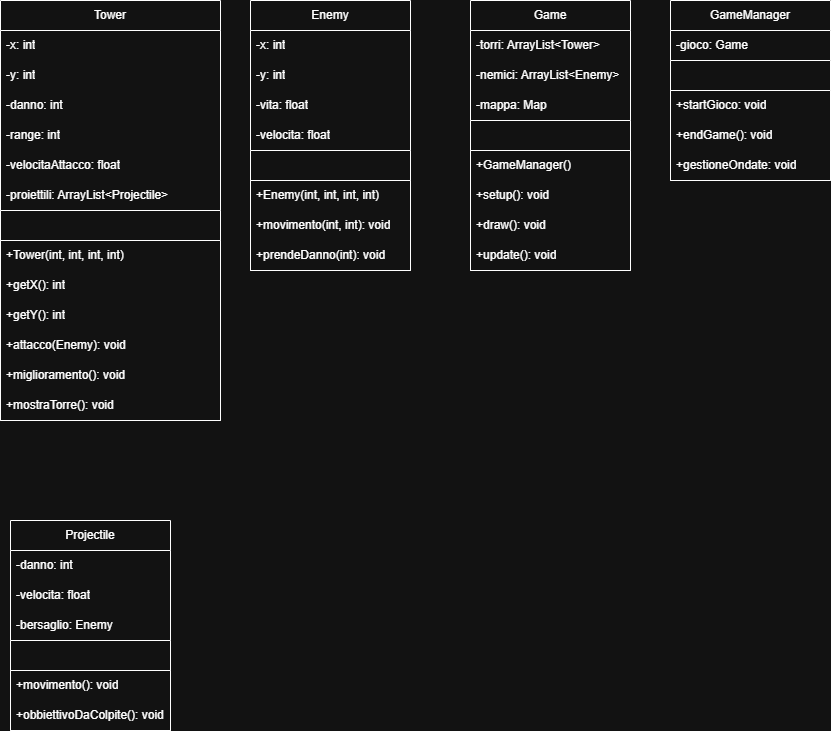

The diagram above was exported from draw.io. Its source (the exported page's mxGraphModel, read from the mxfile embedded in the PNG):
<mxGraphModel dx="1026" dy="691" grid="1" gridSize="10" guides="1" tooltips="1" connect="1" arrows="1" fold="1" page="1" pageScale="1" pageWidth="827" pageHeight="1169" math="0" shadow="0">
  <root>
    <mxCell id="0" />
    <mxCell id="1" parent="0" />
    <mxCell id="Sb3pi4fa74wOgrb8Pi-W-1" value="Tower" style="swimlane;fontStyle=0;childLayout=stackLayout;horizontal=1;startSize=30;horizontalStack=0;resizeParent=1;resizeParentMax=0;resizeLast=0;collapsible=1;marginBottom=0;whiteSpace=wrap;html=1;" parent="1" vertex="1">
      <mxGeometry x="10" y="280" width="220" height="420" as="geometry" />
    </mxCell>
    <mxCell id="Sb3pi4fa74wOgrb8Pi-W-4" value="-x: int" style="text;strokeColor=none;fillColor=none;align=left;verticalAlign=middle;spacingLeft=4;spacingRight=4;overflow=hidden;points=[[0,0.5],[1,0.5]];portConstraint=eastwest;rotatable=0;whiteSpace=wrap;html=1;" parent="Sb3pi4fa74wOgrb8Pi-W-1" vertex="1">
      <mxGeometry y="30" width="220" height="30" as="geometry" />
    </mxCell>
    <mxCell id="Sb3pi4fa74wOgrb8Pi-W-11" value="-y: int" style="text;strokeColor=none;fillColor=none;align=left;verticalAlign=middle;spacingLeft=4;spacingRight=4;overflow=hidden;points=[[0,0.5],[1,0.5]];portConstraint=eastwest;rotatable=0;whiteSpace=wrap;html=1;" parent="Sb3pi4fa74wOgrb8Pi-W-1" vertex="1">
      <mxGeometry y="60" width="220" height="30" as="geometry" />
    </mxCell>
    <mxCell id="Sb3pi4fa74wOgrb8Pi-W-12" value="-danno: int" style="text;strokeColor=none;fillColor=none;align=left;verticalAlign=middle;spacingLeft=4;spacingRight=4;overflow=hidden;points=[[0,0.5],[1,0.5]];portConstraint=eastwest;rotatable=0;whiteSpace=wrap;html=1;" parent="Sb3pi4fa74wOgrb8Pi-W-1" vertex="1">
      <mxGeometry y="90" width="220" height="30" as="geometry" />
    </mxCell>
    <mxCell id="Sb3pi4fa74wOgrb8Pi-W-13" value="-range: int" style="text;strokeColor=none;fillColor=none;align=left;verticalAlign=middle;spacingLeft=4;spacingRight=4;overflow=hidden;points=[[0,0.5],[1,0.5]];portConstraint=eastwest;rotatable=0;whiteSpace=wrap;html=1;" parent="Sb3pi4fa74wOgrb8Pi-W-1" vertex="1">
      <mxGeometry y="120" width="220" height="30" as="geometry" />
    </mxCell>
    <mxCell id="Sb3pi4fa74wOgrb8Pi-W-43" value="-velocitaAttacco: float" style="text;strokeColor=none;fillColor=none;align=left;verticalAlign=middle;spacingLeft=4;spacingRight=4;overflow=hidden;points=[[0,0.5],[1,0.5]];portConstraint=eastwest;rotatable=0;whiteSpace=wrap;html=1;" parent="Sb3pi4fa74wOgrb8Pi-W-1" vertex="1">
      <mxGeometry y="150" width="220" height="30" as="geometry" />
    </mxCell>
    <mxCell id="4qOPiDTkNYLBrtp2hpbq-1" value="-proiettili: ArrayList&amp;lt;Projectile&amp;gt;" style="text;strokeColor=none;fillColor=none;align=left;verticalAlign=middle;spacingLeft=4;spacingRight=4;overflow=hidden;points=[[0,0.5],[1,0.5]];portConstraint=eastwest;rotatable=0;whiteSpace=wrap;html=1;" vertex="1" parent="Sb3pi4fa74wOgrb8Pi-W-1">
      <mxGeometry y="180" width="220" height="30" as="geometry" />
    </mxCell>
    <mxCell id="Sb3pi4fa74wOgrb8Pi-W-14" value="" style="swimlane;fontStyle=0;childLayout=stackLayout;horizontal=1;startSize=30;horizontalStack=0;resizeParent=1;resizeParentMax=0;resizeLast=0;collapsible=1;marginBottom=0;whiteSpace=wrap;html=1;" parent="Sb3pi4fa74wOgrb8Pi-W-1" vertex="1">
      <mxGeometry y="210" width="220" height="210" as="geometry" />
    </mxCell>
    <mxCell id="Sb3pi4fa74wOgrb8Pi-W-17" value="+Tower(int, int, int, int)" style="text;strokeColor=none;fillColor=none;align=left;verticalAlign=middle;spacingLeft=4;spacingRight=4;overflow=hidden;points=[[0,0.5],[1,0.5]];portConstraint=eastwest;rotatable=0;whiteSpace=wrap;html=1;" parent="Sb3pi4fa74wOgrb8Pi-W-14" vertex="1">
      <mxGeometry y="30" width="220" height="30" as="geometry" />
    </mxCell>
    <mxCell id="4qOPiDTkNYLBrtp2hpbq-2" value="+getX(): int" style="text;strokeColor=none;fillColor=none;align=left;verticalAlign=middle;spacingLeft=4;spacingRight=4;overflow=hidden;points=[[0,0.5],[1,0.5]];portConstraint=eastwest;rotatable=0;whiteSpace=wrap;html=1;" vertex="1" parent="Sb3pi4fa74wOgrb8Pi-W-14">
      <mxGeometry y="60" width="220" height="30" as="geometry" />
    </mxCell>
    <mxCell id="4qOPiDTkNYLBrtp2hpbq-3" value="+getY(): int" style="text;strokeColor=none;fillColor=none;align=left;verticalAlign=middle;spacingLeft=4;spacingRight=4;overflow=hidden;points=[[0,0.5],[1,0.5]];portConstraint=eastwest;rotatable=0;whiteSpace=wrap;html=1;" vertex="1" parent="Sb3pi4fa74wOgrb8Pi-W-14">
      <mxGeometry y="90" width="220" height="30" as="geometry" />
    </mxCell>
    <mxCell id="Sb3pi4fa74wOgrb8Pi-W-42" value="+attacco(Enemy): void" style="text;strokeColor=none;fillColor=none;align=left;verticalAlign=middle;spacingLeft=4;spacingRight=4;overflow=hidden;points=[[0,0.5],[1,0.5]];portConstraint=eastwest;rotatable=0;whiteSpace=wrap;html=1;" parent="Sb3pi4fa74wOgrb8Pi-W-14" vertex="1">
      <mxGeometry y="120" width="220" height="30" as="geometry" />
    </mxCell>
    <mxCell id="4qOPiDTkNYLBrtp2hpbq-4" value="+miglioramento(): void" style="text;strokeColor=none;fillColor=none;align=left;verticalAlign=middle;spacingLeft=4;spacingRight=4;overflow=hidden;points=[[0,0.5],[1,0.5]];portConstraint=eastwest;rotatable=0;whiteSpace=wrap;html=1;" vertex="1" parent="Sb3pi4fa74wOgrb8Pi-W-14">
      <mxGeometry y="150" width="220" height="30" as="geometry" />
    </mxCell>
    <mxCell id="4qOPiDTkNYLBrtp2hpbq-5" value="+mostraTorre(): void" style="text;strokeColor=none;fillColor=none;align=left;verticalAlign=middle;spacingLeft=4;spacingRight=4;overflow=hidden;points=[[0,0.5],[1,0.5]];portConstraint=eastwest;rotatable=0;whiteSpace=wrap;html=1;" vertex="1" parent="Sb3pi4fa74wOgrb8Pi-W-14">
      <mxGeometry y="180" width="220" height="30" as="geometry" />
    </mxCell>
    <mxCell id="Sb3pi4fa74wOgrb8Pi-W-18" value="Enemy" style="swimlane;fontStyle=0;childLayout=stackLayout;horizontal=1;startSize=30;horizontalStack=0;resizeParent=1;resizeParentMax=0;resizeLast=0;collapsible=1;marginBottom=0;whiteSpace=wrap;html=1;" parent="1" vertex="1">
      <mxGeometry x="260" y="280" width="160" height="270" as="geometry" />
    </mxCell>
    <mxCell id="Sb3pi4fa74wOgrb8Pi-W-19" value="-x: int" style="text;strokeColor=none;fillColor=none;align=left;verticalAlign=middle;spacingLeft=4;spacingRight=4;overflow=hidden;points=[[0,0.5],[1,0.5]];portConstraint=eastwest;rotatable=0;whiteSpace=wrap;html=1;" parent="Sb3pi4fa74wOgrb8Pi-W-18" vertex="1">
      <mxGeometry y="30" width="160" height="30" as="geometry" />
    </mxCell>
    <mxCell id="Sb3pi4fa74wOgrb8Pi-W-20" value="-y: int" style="text;strokeColor=none;fillColor=none;align=left;verticalAlign=middle;spacingLeft=4;spacingRight=4;overflow=hidden;points=[[0,0.5],[1,0.5]];portConstraint=eastwest;rotatable=0;whiteSpace=wrap;html=1;" parent="Sb3pi4fa74wOgrb8Pi-W-18" vertex="1">
      <mxGeometry y="60" width="160" height="30" as="geometry" />
    </mxCell>
    <mxCell id="Sb3pi4fa74wOgrb8Pi-W-21" value="-vita: float" style="text;strokeColor=none;fillColor=none;align=left;verticalAlign=middle;spacingLeft=4;spacingRight=4;overflow=hidden;points=[[0,0.5],[1,0.5]];portConstraint=eastwest;rotatable=0;whiteSpace=wrap;html=1;" parent="Sb3pi4fa74wOgrb8Pi-W-18" vertex="1">
      <mxGeometry y="90" width="160" height="30" as="geometry" />
    </mxCell>
    <mxCell id="Sb3pi4fa74wOgrb8Pi-W-22" value="-velocita: float" style="text;strokeColor=none;fillColor=none;align=left;verticalAlign=middle;spacingLeft=4;spacingRight=4;overflow=hidden;points=[[0,0.5],[1,0.5]];portConstraint=eastwest;rotatable=0;whiteSpace=wrap;html=1;" parent="Sb3pi4fa74wOgrb8Pi-W-18" vertex="1">
      <mxGeometry y="120" width="160" height="30" as="geometry" />
    </mxCell>
    <mxCell id="Sb3pi4fa74wOgrb8Pi-W-23" value="" style="swimlane;fontStyle=0;childLayout=stackLayout;horizontal=1;startSize=30;horizontalStack=0;resizeParent=1;resizeParentMax=0;resizeLast=0;collapsible=1;marginBottom=0;whiteSpace=wrap;html=1;" parent="Sb3pi4fa74wOgrb8Pi-W-18" vertex="1">
      <mxGeometry y="150" width="160" height="120" as="geometry" />
    </mxCell>
    <mxCell id="Sb3pi4fa74wOgrb8Pi-W-25" value="+Enemy(int, int, int, int)" style="text;strokeColor=none;fillColor=none;align=left;verticalAlign=middle;spacingLeft=4;spacingRight=4;overflow=hidden;points=[[0,0.5],[1,0.5]];portConstraint=eastwest;rotatable=0;whiteSpace=wrap;html=1;" parent="Sb3pi4fa74wOgrb8Pi-W-23" vertex="1">
      <mxGeometry y="30" width="160" height="30" as="geometry" />
    </mxCell>
    <mxCell id="Sb3pi4fa74wOgrb8Pi-W-24" value="+movimento(int, int): void" style="text;strokeColor=none;fillColor=none;align=left;verticalAlign=middle;spacingLeft=4;spacingRight=4;overflow=hidden;points=[[0,0.5],[1,0.5]];portConstraint=eastwest;rotatable=0;whiteSpace=wrap;html=1;" parent="Sb3pi4fa74wOgrb8Pi-W-23" vertex="1">
      <mxGeometry y="60" width="160" height="30" as="geometry" />
    </mxCell>
    <mxCell id="Sb3pi4fa74wOgrb8Pi-W-45" value="+prendeDanno(int): void" style="text;strokeColor=none;fillColor=none;align=left;verticalAlign=middle;spacingLeft=4;spacingRight=4;overflow=hidden;points=[[0,0.5],[1,0.5]];portConstraint=eastwest;rotatable=0;whiteSpace=wrap;html=1;" parent="Sb3pi4fa74wOgrb8Pi-W-23" vertex="1">
      <mxGeometry y="90" width="160" height="30" as="geometry" />
    </mxCell>
    <mxCell id="Sb3pi4fa74wOgrb8Pi-W-26" value="Game" style="swimlane;fontStyle=0;childLayout=stackLayout;horizontal=1;startSize=30;horizontalStack=0;resizeParent=1;resizeParentMax=0;resizeLast=0;collapsible=1;marginBottom=0;whiteSpace=wrap;html=1;" parent="1" vertex="1">
      <mxGeometry x="480" y="280" width="160" height="270" as="geometry" />
    </mxCell>
    <mxCell id="Sb3pi4fa74wOgrb8Pi-W-29" value="-torri: ArrayList&amp;lt;Tower&amp;gt;" style="text;strokeColor=none;fillColor=none;align=left;verticalAlign=middle;spacingLeft=4;spacingRight=4;overflow=hidden;points=[[0,0.5],[1,0.5]];portConstraint=eastwest;rotatable=0;whiteSpace=wrap;html=1;" parent="Sb3pi4fa74wOgrb8Pi-W-26" vertex="1">
      <mxGeometry y="30" width="160" height="30" as="geometry" />
    </mxCell>
    <mxCell id="Sb3pi4fa74wOgrb8Pi-W-60" value="-nemici: ArrayList&amp;lt;Enemy&amp;gt;" style="text;strokeColor=none;fillColor=none;align=left;verticalAlign=middle;spacingLeft=4;spacingRight=4;overflow=hidden;points=[[0,0.5],[1,0.5]];portConstraint=eastwest;rotatable=0;whiteSpace=wrap;html=1;" parent="Sb3pi4fa74wOgrb8Pi-W-26" vertex="1">
      <mxGeometry y="60" width="160" height="30" as="geometry" />
    </mxCell>
    <mxCell id="Sb3pi4fa74wOgrb8Pi-W-30" value="-mappa: Map" style="text;strokeColor=none;fillColor=none;align=left;verticalAlign=middle;spacingLeft=4;spacingRight=4;overflow=hidden;points=[[0,0.5],[1,0.5]];portConstraint=eastwest;rotatable=0;whiteSpace=wrap;html=1;" parent="Sb3pi4fa74wOgrb8Pi-W-26" vertex="1">
      <mxGeometry y="90" width="160" height="30" as="geometry" />
    </mxCell>
    <mxCell id="Sb3pi4fa74wOgrb8Pi-W-31" value="" style="swimlane;fontStyle=0;childLayout=stackLayout;horizontal=1;startSize=30;horizontalStack=0;resizeParent=1;resizeParentMax=0;resizeLast=0;collapsible=1;marginBottom=0;whiteSpace=wrap;html=1;" parent="Sb3pi4fa74wOgrb8Pi-W-26" vertex="1">
      <mxGeometry y="120" width="160" height="150" as="geometry" />
    </mxCell>
    <mxCell id="Sb3pi4fa74wOgrb8Pi-W-32" value="+GameManager()" style="text;strokeColor=none;fillColor=none;align=left;verticalAlign=middle;spacingLeft=4;spacingRight=4;overflow=hidden;points=[[0,0.5],[1,0.5]];portConstraint=eastwest;rotatable=0;whiteSpace=wrap;html=1;" parent="Sb3pi4fa74wOgrb8Pi-W-31" vertex="1">
      <mxGeometry y="30" width="160" height="30" as="geometry" />
    </mxCell>
    <mxCell id="Sb3pi4fa74wOgrb8Pi-W-62" value="+setup(): void" style="text;strokeColor=none;fillColor=none;align=left;verticalAlign=middle;spacingLeft=4;spacingRight=4;overflow=hidden;points=[[0,0.5],[1,0.5]];portConstraint=eastwest;rotatable=0;whiteSpace=wrap;html=1;" parent="Sb3pi4fa74wOgrb8Pi-W-31" vertex="1">
      <mxGeometry y="60" width="160" height="30" as="geometry" />
    </mxCell>
    <mxCell id="Sb3pi4fa74wOgrb8Pi-W-61" value="+draw(): void" style="text;strokeColor=none;fillColor=none;align=left;verticalAlign=middle;spacingLeft=4;spacingRight=4;overflow=hidden;points=[[0,0.5],[1,0.5]];portConstraint=eastwest;rotatable=0;whiteSpace=wrap;html=1;" parent="Sb3pi4fa74wOgrb8Pi-W-31" vertex="1">
      <mxGeometry y="90" width="160" height="30" as="geometry" />
    </mxCell>
    <mxCell id="Sb3pi4fa74wOgrb8Pi-W-34" value="+update(): void" style="text;strokeColor=none;fillColor=none;align=left;verticalAlign=middle;spacingLeft=4;spacingRight=4;overflow=hidden;points=[[0,0.5],[1,0.5]];portConstraint=eastwest;rotatable=0;whiteSpace=wrap;html=1;" parent="Sb3pi4fa74wOgrb8Pi-W-31" vertex="1">
      <mxGeometry y="120" width="160" height="30" as="geometry" />
    </mxCell>
    <mxCell id="Sb3pi4fa74wOgrb8Pi-W-46" value="Projectile" style="swimlane;fontStyle=0;childLayout=stackLayout;horizontal=1;startSize=30;horizontalStack=0;resizeParent=1;resizeParentMax=0;resizeLast=0;collapsible=1;marginBottom=0;whiteSpace=wrap;html=1;" parent="1" vertex="1">
      <mxGeometry x="20" y="800" width="160" height="210" as="geometry" />
    </mxCell>
    <mxCell id="Sb3pi4fa74wOgrb8Pi-W-55" value="-danno: int" style="text;strokeColor=none;fillColor=none;align=left;verticalAlign=middle;spacingLeft=4;spacingRight=4;overflow=hidden;points=[[0,0.5],[1,0.5]];portConstraint=eastwest;rotatable=0;whiteSpace=wrap;html=1;" parent="Sb3pi4fa74wOgrb8Pi-W-46" vertex="1">
      <mxGeometry y="30" width="160" height="30" as="geometry" />
    </mxCell>
    <mxCell id="Sb3pi4fa74wOgrb8Pi-W-56" value="-velocita: float" style="text;strokeColor=none;fillColor=none;align=left;verticalAlign=middle;spacingLeft=4;spacingRight=4;overflow=hidden;points=[[0,0.5],[1,0.5]];portConstraint=eastwest;rotatable=0;whiteSpace=wrap;html=1;" parent="Sb3pi4fa74wOgrb8Pi-W-46" vertex="1">
      <mxGeometry y="60" width="160" height="30" as="geometry" />
    </mxCell>
    <mxCell id="Sb3pi4fa74wOgrb8Pi-W-50" value="-bersaglio: Enemy" style="text;strokeColor=none;fillColor=none;align=left;verticalAlign=middle;spacingLeft=4;spacingRight=4;overflow=hidden;points=[[0,0.5],[1,0.5]];portConstraint=eastwest;rotatable=0;whiteSpace=wrap;html=1;" parent="Sb3pi4fa74wOgrb8Pi-W-46" vertex="1">
      <mxGeometry y="90" width="160" height="30" as="geometry" />
    </mxCell>
    <mxCell id="Sb3pi4fa74wOgrb8Pi-W-51" value="" style="swimlane;fontStyle=0;childLayout=stackLayout;horizontal=1;startSize=30;horizontalStack=0;resizeParent=1;resizeParentMax=0;resizeLast=0;collapsible=1;marginBottom=0;whiteSpace=wrap;html=1;" parent="Sb3pi4fa74wOgrb8Pi-W-46" vertex="1">
      <mxGeometry y="120" width="160" height="90" as="geometry" />
    </mxCell>
    <mxCell id="Sb3pi4fa74wOgrb8Pi-W-58" value="+movimento(): void" style="text;strokeColor=none;fillColor=none;align=left;verticalAlign=middle;spacingLeft=4;spacingRight=4;overflow=hidden;points=[[0,0.5],[1,0.5]];portConstraint=eastwest;rotatable=0;whiteSpace=wrap;html=1;" parent="Sb3pi4fa74wOgrb8Pi-W-51" vertex="1">
      <mxGeometry y="30" width="160" height="30" as="geometry" />
    </mxCell>
    <mxCell id="Sb3pi4fa74wOgrb8Pi-W-57" value="+obbiettivoDaColpite(): void" style="text;strokeColor=none;fillColor=none;align=left;verticalAlign=middle;spacingLeft=4;spacingRight=4;overflow=hidden;points=[[0,0.5],[1,0.5]];portConstraint=eastwest;rotatable=0;whiteSpace=wrap;html=1;" parent="Sb3pi4fa74wOgrb8Pi-W-51" vertex="1">
      <mxGeometry y="60" width="160" height="30" as="geometry" />
    </mxCell>
    <mxCell id="Sb3pi4fa74wOgrb8Pi-W-63" value="GameManager" style="swimlane;fontStyle=0;childLayout=stackLayout;horizontal=1;startSize=30;horizontalStack=0;resizeParent=1;resizeParentMax=0;resizeLast=0;collapsible=1;marginBottom=0;whiteSpace=wrap;html=1;" parent="1" vertex="1">
      <mxGeometry x="680" y="280" width="160" height="180" as="geometry" />
    </mxCell>
    <mxCell id="Sb3pi4fa74wOgrb8Pi-W-66" value="-gioco: Game" style="text;strokeColor=none;fillColor=none;align=left;verticalAlign=middle;spacingLeft=4;spacingRight=4;overflow=hidden;points=[[0,0.5],[1,0.5]];portConstraint=eastwest;rotatable=0;whiteSpace=wrap;html=1;" parent="Sb3pi4fa74wOgrb8Pi-W-63" vertex="1">
      <mxGeometry y="30" width="160" height="30" as="geometry" />
    </mxCell>
    <mxCell id="Sb3pi4fa74wOgrb8Pi-W-67" value="" style="swimlane;fontStyle=0;childLayout=stackLayout;horizontal=1;startSize=30;horizontalStack=0;resizeParent=1;resizeParentMax=0;resizeLast=0;collapsible=1;marginBottom=0;whiteSpace=wrap;html=1;" parent="Sb3pi4fa74wOgrb8Pi-W-63" vertex="1">
      <mxGeometry y="60" width="160" height="120" as="geometry" />
    </mxCell>
    <mxCell id="Sb3pi4fa74wOgrb8Pi-W-70" value="+startGioco: void" style="text;strokeColor=none;fillColor=none;align=left;verticalAlign=middle;spacingLeft=4;spacingRight=4;overflow=hidden;points=[[0,0.5],[1,0.5]];portConstraint=eastwest;rotatable=0;whiteSpace=wrap;html=1;" parent="Sb3pi4fa74wOgrb8Pi-W-67" vertex="1">
      <mxGeometry y="30" width="160" height="30" as="geometry" />
    </mxCell>
    <mxCell id="Sb3pi4fa74wOgrb8Pi-W-68" value="+endGame(): void" style="text;strokeColor=none;fillColor=none;align=left;verticalAlign=middle;spacingLeft=4;spacingRight=4;overflow=hidden;points=[[0,0.5],[1,0.5]];portConstraint=eastwest;rotatable=0;whiteSpace=wrap;html=1;" parent="Sb3pi4fa74wOgrb8Pi-W-67" vertex="1">
      <mxGeometry y="60" width="160" height="30" as="geometry" />
    </mxCell>
    <mxCell id="Sb3pi4fa74wOgrb8Pi-W-69" value="+gestioneOndate: void" style="text;strokeColor=none;fillColor=none;align=left;verticalAlign=middle;spacingLeft=4;spacingRight=4;overflow=hidden;points=[[0,0.5],[1,0.5]];portConstraint=eastwest;rotatable=0;whiteSpace=wrap;html=1;" parent="Sb3pi4fa74wOgrb8Pi-W-67" vertex="1">
      <mxGeometry y="90" width="160" height="30" as="geometry" />
    </mxCell>
  </root>
</mxGraphModel>